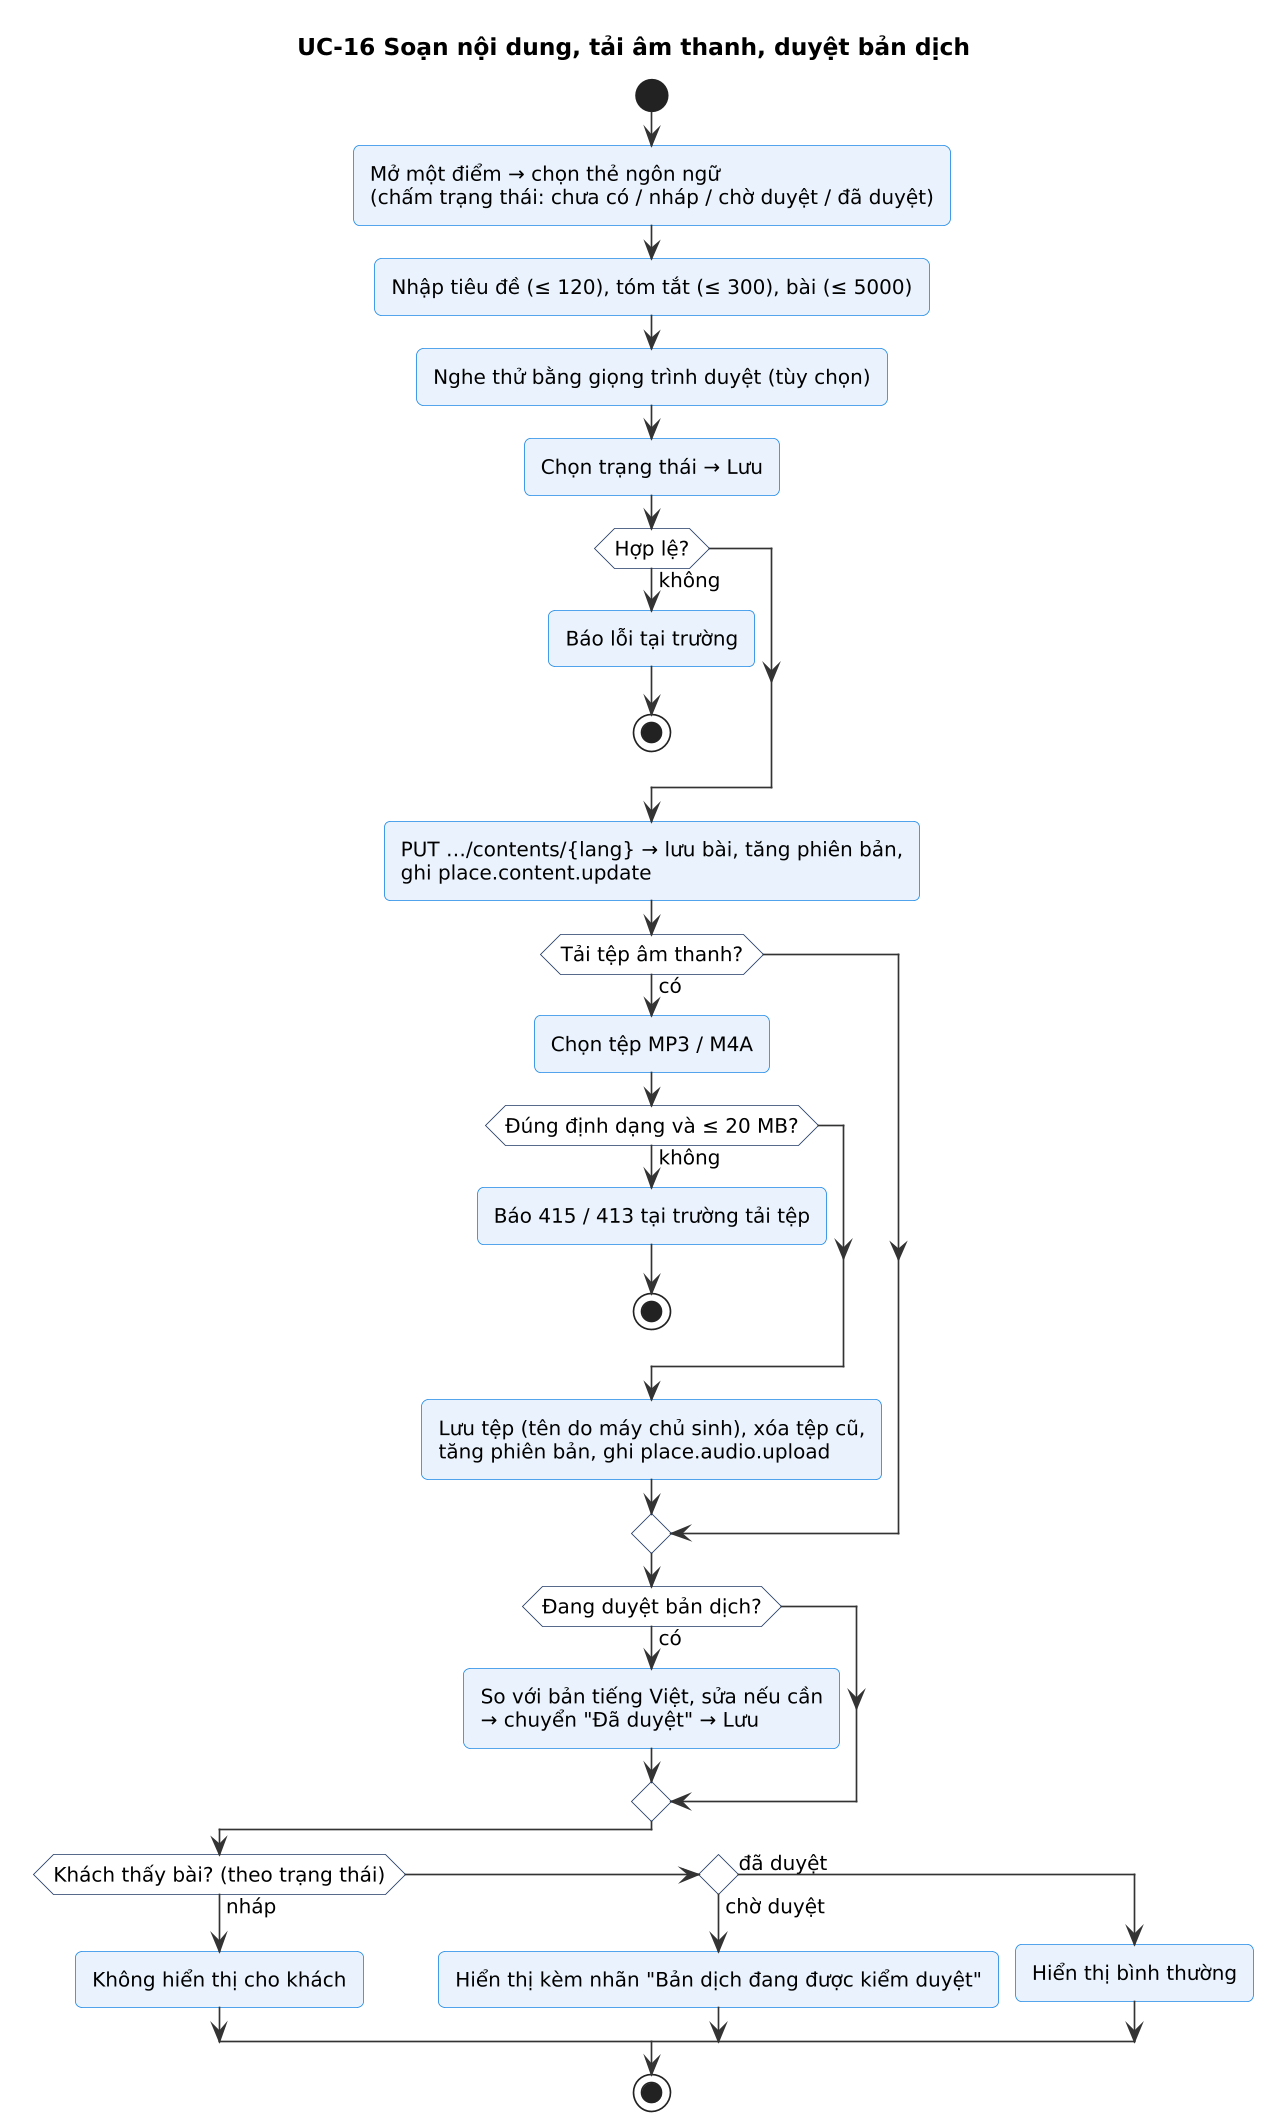

The diagram above was rendered by PlantUML. Its source (embedded in the PNG):
@startuml
!include skin.iuml
title UC-16 Soạn nội dung, tải âm thanh, duyệt bản dịch
start
:Mở một điểm → chọn thẻ ngôn ngữ\n(chấm trạng thái: chưa có / nháp / chờ duyệt / đã duyệt);
:Nhập tiêu đề (≤ 120), tóm tắt (≤ 300), bài (≤ 5000);
:Nghe thử bằng giọng trình duyệt (tùy chọn);
:Chọn trạng thái → Lưu;
if (Hợp lệ?) then (không)
  :Báo lỗi tại trường;
  stop
endif
:PUT …/contents/{lang} → lưu bài, tăng phiên bản,\nghi place.content.update;
if (Tải tệp âm thanh?) then (có)
  :Chọn tệp MP3 / M4A;
  if (Đúng định dạng và ≤ 20 MB?) then (không)
    :Báo 415 / 413 tại trường tải tệp;
    stop
  endif
  :Lưu tệp (tên do máy chủ sinh), xóa tệp cũ,\ntăng phiên bản, ghi place.audio.upload;
endif
if (Đang duyệt bản dịch?) then (có)
  :So với bản tiếng Việt, sửa nếu cần\n→ chuyển "Đã duyệt" → Lưu;
endif
if (Khách thấy bài? (theo trạng thái)) then (nháp)
  :Không hiển thị cho khách;
elseif () then (chờ duyệt)
  :Hiển thị kèm nhãn "Bản dịch đang được kiểm duyệt";
else (đã duyệt)
  :Hiển thị bình thường;
endif
stop
@enduml